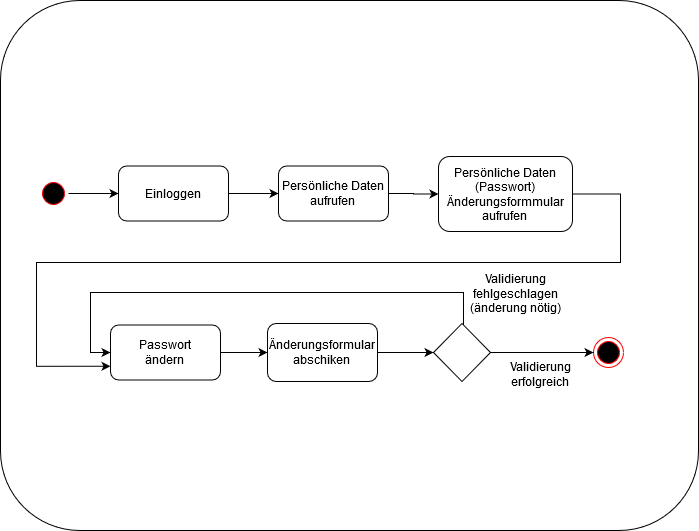

The diagram above was exported from draw.io. Its source (the exported page's mxGraphModel, read from the mxfile embedded in the PNG):
<mxGraphModel dx="1102" dy="575" grid="0" gridSize="10" guides="1" tooltips="1" connect="1" arrows="1" fold="1" page="1" pageScale="1" pageWidth="827" pageHeight="1169" math="0" shadow="0">
  <root>
    <mxCell id="0" />
    <mxCell id="1" parent="0" />
    <mxCell id="BD36lEGvjcGjyZvf-TqO-1" value="" style="rounded=1;whiteSpace=wrap;html=1;" parent="1" vertex="1">
      <mxGeometry x="350" y="280" width="120" height="60" as="geometry" />
    </mxCell>
    <mxCell id="BD36lEGvjcGjyZvf-TqO-2" value="" style="rounded=1;whiteSpace=wrap;html=1;" parent="1" vertex="1">
      <mxGeometry x="20" y="40" width="698" height="530" as="geometry" />
    </mxCell>
    <mxCell id="BD36lEGvjcGjyZvf-TqO-28" style="edgeStyle=orthogonalEdgeStyle;rounded=0;orthogonalLoop=1;jettySize=auto;html=1;entryX=0;entryY=0.5;entryDx=0;entryDy=0;" parent="1" source="BD36lEGvjcGjyZvf-TqO-3" target="BD36lEGvjcGjyZvf-TqO-6" edge="1">
      <mxGeometry relative="1" as="geometry" />
    </mxCell>
    <mxCell id="BD36lEGvjcGjyZvf-TqO-3" value="" style="ellipse;html=1;shape=startState;fillColor=#000000;strokeColor=#ff0000;" parent="1" vertex="1">
      <mxGeometry x="58" y="218" width="30" height="30" as="geometry" />
    </mxCell>
    <mxCell id="BD36lEGvjcGjyZvf-TqO-19" style="edgeStyle=orthogonalEdgeStyle;rounded=0;orthogonalLoop=1;jettySize=auto;html=1;" parent="1" source="BD36lEGvjcGjyZvf-TqO-6" target="BD36lEGvjcGjyZvf-TqO-16" edge="1">
      <mxGeometry relative="1" as="geometry" />
    </mxCell>
    <mxCell id="BD36lEGvjcGjyZvf-TqO-6" value="Einloggen" style="rounded=1;whiteSpace=wrap;html=1;" parent="1" vertex="1">
      <mxGeometry x="138" y="205.5" width="110" height="55" as="geometry" />
    </mxCell>
    <mxCell id="BD36lEGvjcGjyZvf-TqO-20" style="edgeStyle=orthogonalEdgeStyle;rounded=0;orthogonalLoop=1;jettySize=auto;html=1;" parent="1" source="BD36lEGvjcGjyZvf-TqO-16" target="BD36lEGvjcGjyZvf-TqO-17" edge="1">
      <mxGeometry relative="1" as="geometry" />
    </mxCell>
    <mxCell id="BD36lEGvjcGjyZvf-TqO-16" value="&lt;div&gt;Persönliche Daten&lt;/div&gt;&lt;div&gt;aufrufen&lt;br&gt;&lt;/div&gt;" style="rounded=1;whiteSpace=wrap;html=1;" parent="1" vertex="1">
      <mxGeometry x="298" y="205.5" width="110" height="55" as="geometry" />
    </mxCell>
    <mxCell id="HIA33NUxD9GVhsVeVUxX-5" style="edgeStyle=orthogonalEdgeStyle;rounded=0;orthogonalLoop=1;jettySize=auto;html=1;entryX=0;entryY=0.75;entryDx=0;entryDy=0;" edge="1" parent="1" source="BD36lEGvjcGjyZvf-TqO-17" target="HIA33NUxD9GVhsVeVUxX-1">
      <mxGeometry relative="1" as="geometry">
        <Array as="points">
          <mxPoint x="640" y="234" />
          <mxPoint x="640" y="302" />
          <mxPoint x="56" y="302" />
          <mxPoint x="56" y="406" />
        </Array>
      </mxGeometry>
    </mxCell>
    <mxCell id="BD36lEGvjcGjyZvf-TqO-17" value="&lt;div&gt;Persönliche Daten&lt;/div&gt;&lt;div&gt;(Passwort)&lt;br&gt;&lt;/div&gt;&lt;div&gt;Änderungsformmular&lt;/div&gt;&lt;div&gt;aufrufen&lt;br&gt;&lt;/div&gt;" style="rounded=1;whiteSpace=wrap;html=1;" parent="1" vertex="1">
      <mxGeometry x="458" y="196" width="134" height="75" as="geometry" />
    </mxCell>
    <mxCell id="BD36lEGvjcGjyZvf-TqO-25" value="" style="ellipse;html=1;shape=endState;fillColor=#000000;strokeColor=#ff0000;" parent="1" vertex="1">
      <mxGeometry x="613" y="377" width="30" height="30" as="geometry" />
    </mxCell>
    <mxCell id="HIA33NUxD9GVhsVeVUxX-6" style="edgeStyle=orthogonalEdgeStyle;rounded=0;orthogonalLoop=1;jettySize=auto;html=1;entryX=0;entryY=0.5;entryDx=0;entryDy=0;" edge="1" parent="1" source="HIA33NUxD9GVhsVeVUxX-1" target="HIA33NUxD9GVhsVeVUxX-2">
      <mxGeometry relative="1" as="geometry" />
    </mxCell>
    <mxCell id="HIA33NUxD9GVhsVeVUxX-1" value="&lt;div&gt;Passwort&lt;br&gt;&lt;/div&gt;&lt;div&gt;ändern&lt;br&gt;&lt;/div&gt;" style="rounded=1;whiteSpace=wrap;html=1;" vertex="1" parent="1">
      <mxGeometry x="130" y="364.5" width="110" height="55" as="geometry" />
    </mxCell>
    <mxCell id="HIA33NUxD9GVhsVeVUxX-9" style="edgeStyle=orthogonalEdgeStyle;rounded=0;orthogonalLoop=1;jettySize=auto;html=1;entryX=0;entryY=0.5;entryDx=0;entryDy=0;" edge="1" parent="1" source="HIA33NUxD9GVhsVeVUxX-2" target="HIA33NUxD9GVhsVeVUxX-3">
      <mxGeometry relative="1" as="geometry" />
    </mxCell>
    <mxCell id="HIA33NUxD9GVhsVeVUxX-2" value="&lt;div&gt;Änderungsformular&lt;/div&gt;&lt;div&gt;abschiken&lt;br&gt;&lt;/div&gt;" style="rounded=1;whiteSpace=wrap;html=1;" vertex="1" parent="1">
      <mxGeometry x="287" y="363" width="110" height="58" as="geometry" />
    </mxCell>
    <mxCell id="HIA33NUxD9GVhsVeVUxX-4" style="edgeStyle=orthogonalEdgeStyle;rounded=0;orthogonalLoop=1;jettySize=auto;html=1;entryX=0;entryY=0.5;entryDx=0;entryDy=0;" edge="1" parent="1" source="HIA33NUxD9GVhsVeVUxX-3" target="HIA33NUxD9GVhsVeVUxX-1">
      <mxGeometry relative="1" as="geometry">
        <Array as="points">
          <mxPoint x="483" y="332" />
          <mxPoint x="110" y="332" />
          <mxPoint x="110" y="392" />
        </Array>
      </mxGeometry>
    </mxCell>
    <mxCell id="HIA33NUxD9GVhsVeVUxX-8" style="edgeStyle=orthogonalEdgeStyle;rounded=0;orthogonalLoop=1;jettySize=auto;html=1;" edge="1" parent="1" source="HIA33NUxD9GVhsVeVUxX-3" target="BD36lEGvjcGjyZvf-TqO-25">
      <mxGeometry relative="1" as="geometry" />
    </mxCell>
    <mxCell id="HIA33NUxD9GVhsVeVUxX-3" value="" style="rhombus;whiteSpace=wrap;html=1;" vertex="1" parent="1">
      <mxGeometry x="453" y="363" width="57" height="58" as="geometry" />
    </mxCell>
    <mxCell id="HIA33NUxD9GVhsVeVUxX-10" value="&lt;div&gt;Validierung fehlgeschlagen&lt;/div&gt;&lt;div&gt;(änderung nötig)&lt;br&gt;&lt;/div&gt;" style="text;html=1;strokeColor=none;fillColor=none;align=center;verticalAlign=middle;whiteSpace=wrap;rounded=0;" vertex="1" parent="1">
      <mxGeometry x="466" y="319" width="139" height="27" as="geometry" />
    </mxCell>
    <mxCell id="HIA33NUxD9GVhsVeVUxX-11" value="&lt;div&gt;Validierung &lt;br&gt;&lt;/div&gt;&lt;div&gt;erfolgreich&lt;br&gt;&lt;/div&gt;" style="text;html=1;strokeColor=none;fillColor=none;align=center;verticalAlign=middle;whiteSpace=wrap;rounded=0;" vertex="1" parent="1">
      <mxGeometry x="491" y="396" width="139" height="36" as="geometry" />
    </mxCell>
  </root>
</mxGraphModel>